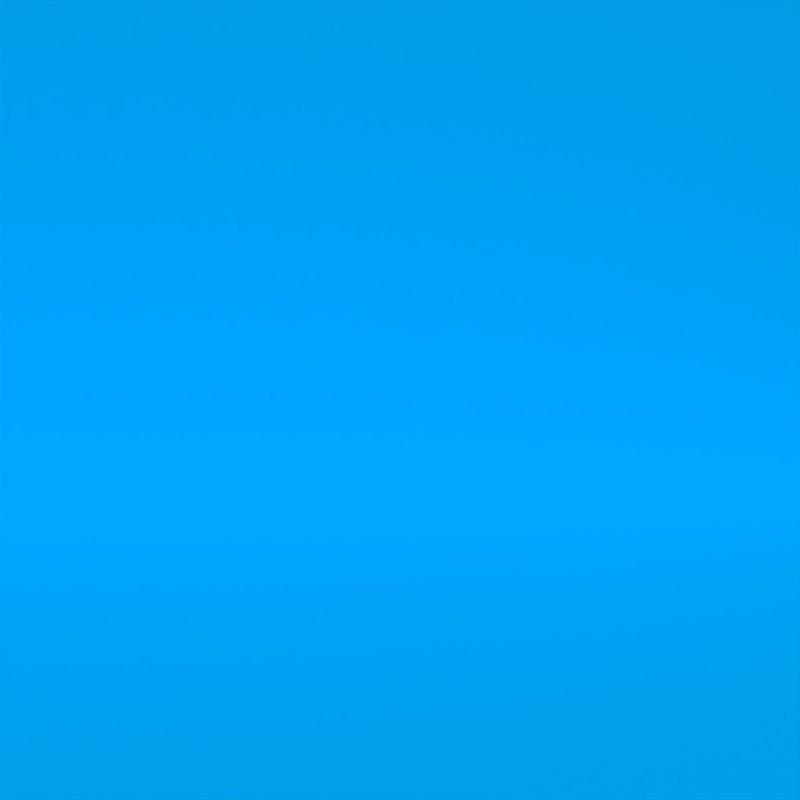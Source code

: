 # Source: dungeon_walks.blend  (saved by Blender 2.69.0; exported with 4.5.12 LTS)
import bpy
from mathutils import Matrix  # noqa: F401  (used for matrix-valued properties, if any)

bpy.ops.wm.read_factory_settings(use_empty=True)
scene = bpy.context.scene
scene.name = 'Scene'

# ---- collections
col_collection_1 = bpy.data.collections.new('Collection 1'); scene.collection.children.link(col_collection_1)

# ---- materials (node trees are filled in below, after node groups)
mat_backlight = bpy.data.materials.new('BackLight')
mat_backlight.alpha_threshold = 0.0
mat_backlight.use_transparent_shadow = False
mat_backlight.diffuse_color = (0.0, 0.4839, 1.0, 1.0)
mat_backlight.roughness = 0.5
mat_backlight.line_color = (0.0, 0.0, 0.0, 1.0)

# ---- material node trees

# ---- world
world_world = bpy.data.worlds.new('World'); scene.world = world_world
world_world.color = (0.05088, 0.05088, 0.05088)
world_world.use_sun_shadow = False
world_world.sun_shadow_jitter_overblur = 0.0
world_world.cycles.sampling_method = 'MANUAL'
world_world.cycles.sample_map_resolution = 256

# ---- cameras
cam_camera = bpy.data.cameras.new('Camera')
cam_camera.sensor_fit = 'HORIZONTAL'
cam_camera.clip_end = 1e+04
cam_camera.lens = 35.0
cam_camera.sensor_width = 22.3
cam_camera.sensor_height = 14.9
cam_camera.show_composition_golden = True
cam_camera.show_composition_harmony_tri_a = True
cam_camera.dof.focus_distance = 0.0
cam_camera.dof.aperture_fstop = 128.0

# ---- meshes
me_cube_000 = bpy.data.meshes.new('Cube.000')
me_cube_000.from_pydata([(-4.0, -4.0, -4.0), (-4.0, 4.0, -4.0), (4.0, 4.0, -4.0), (4.0, -4.0, -4.0), (-4.0, -4.0, 4.0), (-4.0, 4.0, 4.0), (4.0, 4.0, 4.0), (4.0, -4.0, 4.0)], [], [(4, 5, 1, 0), (5, 6, 2, 1), (6, 7, 3, 2), (7, 4, 0, 3), (0, 1, 2, 3), (7, 6, 5, 4)])
me_cube_000.materials.append(mat_backlight)
me_cube_000.use_remesh_preserve_volume = False
me_cube_000.use_remesh_preserve_attributes = False
me_cube_000.use_mirror_vertex_groups = False
me_cube_000.update()
me_cube_1814 = bpy.data.meshes.new('Cube.1814')
me_cube_1814.from_pydata([(-4.0, -4.0, -4.0), (-4.0, 4.0, -4.0), (4.0, 4.0, -4.0), (4.0, -4.0, -4.0), (-4.0, -4.0, 4.0), (-4.0, 4.0, 4.0), (4.0, 4.0, 4.0), (4.0, -4.0, 4.0)], [], [(4, 5, 1, 0), (5, 6, 2, 1), (6, 7, 3, 2), (7, 4, 0, 3), (0, 1, 2, 3), (7, 6, 5, 4)])
me_cube_1814.materials.append(mat_backlight)
me_cube_1814.use_remesh_preserve_volume = False
me_cube_1814.use_remesh_preserve_attributes = False
me_cube_1814.use_mirror_vertex_groups = False
me_cube_1814.update()

# ---- objects
ob_focal_point = bpy.data.objects.new('Focal Point', None)
ob_floor_001 = bpy.data.objects.new('Floor.001', me_cube_000)
ob_camera = bpy.data.objects.new('Camera', cam_camera)
ob_floor = bpy.data.objects.new('Floor', me_cube_1814)

# ---- transforms, parenting, visibility, modifiers, constraints
ob_focal_point.location = (59.36, 54.33, 11.03)
ob_focal_point.empty_display_type = 'CUBE'
ob_focal_point.empty_image_offset = (0.0, 0.0)
ob_focal_point.hide_viewport = True
ob_focal_point.hide_select = True
ob_focal_point.lineart.crease_threshold = 0.0
ob_floor_001.location = (0.0, 172.0, 196.0)
ob_floor_001.rotation_euler = (1.571, 2.22e-16, 2.22e-16)
ob_floor_001.scale = (50.0, 50.0, 0.5)
ob_floor_001.hide_viewport = True
ob_floor_001.lineart.crease_threshold = 0.0
ob_camera.location = (61.22, -121.3, 71.94)
ob_camera.rotation_euler = (1.396, 2.182e-09, 0.0)
ob_camera.hide_select = True
ob_camera.lineart.crease_threshold = 0.0
ob_floor.location = (0.0, 172.0, -4.0)
ob_floor.scale = (50.0, 50.0, 0.5)
ob_floor.hide_viewport = True
ob_floor.lineart.crease_threshold = 0.0
cam_camera.dof.focus_object = ob_focal_point

# ---- collection membership
col_collection_1.objects.link(ob_focal_point)
col_collection_1.objects.link(ob_floor_001)
col_collection_1.objects.link(ob_camera)
col_collection_1.objects.link(ob_floor)

# ---- scene / render settings (as saved in the file)
scene.camera = ob_camera
scene.frame_start = 1; scene.frame_end = 250; scene.frame_set(0)
scene.render.engine = 'BLENDER_EEVEE_NEXT'
scene.render.image_settings.color_mode = 'RGB'
scene.render.image_settings.compression = 90
scene.render.resolution_x = 1024
scene.render.resolution_y = 1024
scene.render.dither_intensity = 0.0
scene.cycles.use_denoising = False
scene.cycles.samples = 50
scene.cycles.sampling_pattern = 'TABULATED_SOBOL'
scene.cycles.light_sampling_threshold = 0.0
scene.cycles.use_adaptive_sampling = False
scene.cycles.use_light_tree = False
scene.cycles.caustics_reflective = False
scene.cycles.caustics_refractive = False
scene.cycles.blur_glossy = 0.0
scene.cycles.max_bounces = 6
scene.cycles.volume_bounces = 1
scene.cycles.pixel_filter_type = 'GAUSSIAN'
scene.cycles.sample_clamp_indirect = 0.0
scene.view_settings.view_transform = 'Standard'
bpy.context.view_layer.update()

# ---- added for rendering (the .blend has no usable light): sun
light_auto_sun = bpy.data.lights.new('AutoSun', 'SUN')
light_auto_sun.energy = 3.0
light_auto_sun.angle = 0.0523599
ob_auto_sun = bpy.data.objects.new('AutoSun', light_auto_sun)
scene.collection.objects.link(ob_auto_sun)
ob_auto_sun.rotation_euler = (0.872665, 0.174533, 0.523599)
bpy.context.view_layer.update()
